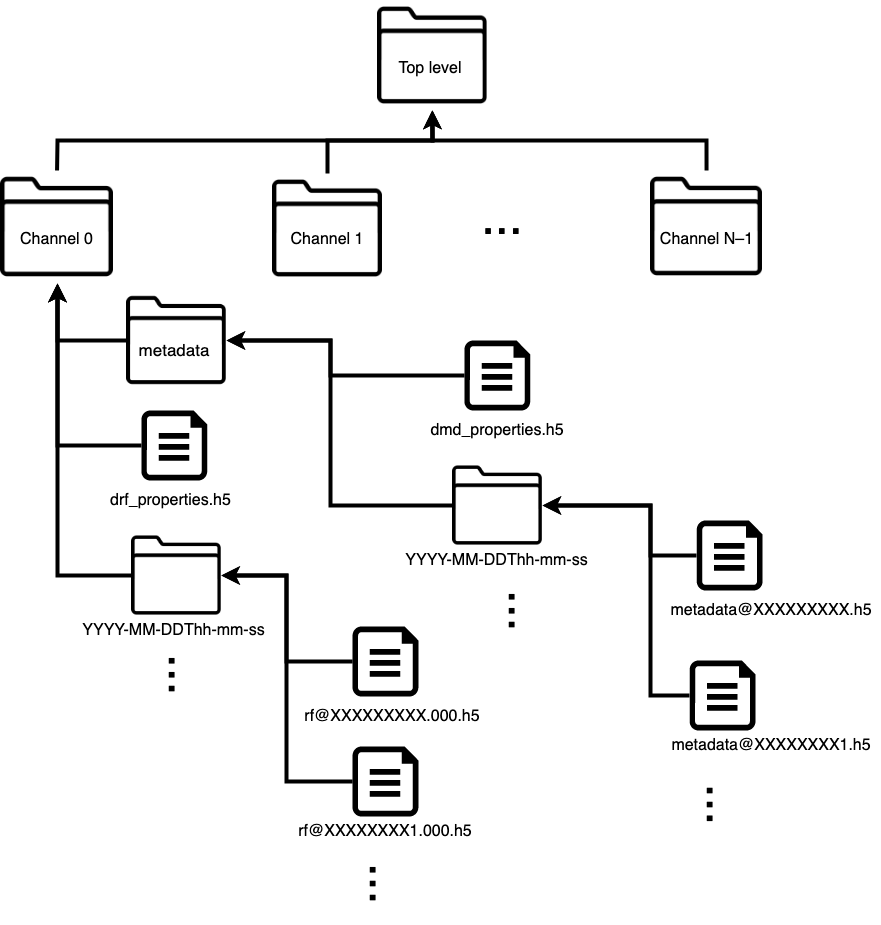

The diagram above was exported from draw.io. Its source (the exported page's mxGraphModel, read from the mxfile embedded in the PNG):
<mxGraphModel dx="1150" dy="1596" grid="1" gridSize="10" guides="1" tooltips="1" connect="1" arrows="1" fold="1" page="1" pageScale="1" pageWidth="827" pageHeight="1169" math="0" shadow="0">
  <root>
    <mxCell id="WIyWlLk6GJQsqaUBKTNV-0" />
    <mxCell id="WIyWlLk6GJQsqaUBKTNV-1" parent="WIyWlLk6GJQsqaUBKTNV-0" />
    <mxCell id="ViWlNBf2pC1dFRWhW6dX-31" value="" style="shape=image;html=1;verticalAlign=top;verticalLabelPosition=bottom;labelBackgroundColor=#ffffff;imageAspect=0;aspect=fixed;image=https://cdn2.iconfinder.com/data/icons/ios-7-icons/50/folder-128.png" parent="WIyWlLk6GJQsqaUBKTNV-1" vertex="1">
      <mxGeometry x="335.74" y="650" width="100" height="100" as="geometry" />
    </mxCell>
    <mxCell id="ViWlNBf2pC1dFRWhW6dX-19" value="&lt;font style=&quot;font-size: 50px&quot;&gt;...&lt;/font&gt;" style="text;html=1;strokeColor=none;fillColor=none;align=center;verticalAlign=middle;whiteSpace=wrap;rounded=0;" parent="WIyWlLk6GJQsqaUBKTNV-1" vertex="1">
      <mxGeometry x="672.1" y="565.26" width="80" height="30" as="geometry" />
    </mxCell>
    <mxCell id="ViWlNBf2pC1dFRWhW6dX-66" style="edgeStyle=orthogonalEdgeStyle;rounded=0;orthogonalLoop=1;jettySize=auto;html=1;strokeWidth=4;" parent="WIyWlLk6GJQsqaUBKTNV-1" source="ViWlNBf2pC1dFRWhW6dX-36" target="ViWlNBf2pC1dFRWhW6dX-10" edge="1">
      <mxGeometry relative="1" as="geometry" />
    </mxCell>
    <mxCell id="ViWlNBf2pC1dFRWhW6dX-36" value="" style="aspect=fixed;pointerEvents=1;shadow=0;dashed=0;html=1;strokeColor=none;labelPosition=center;verticalLabelPosition=bottom;verticalAlign=top;align=center;fillColor=#000000;shape=mxgraph.azure.file" parent="WIyWlLk6GJQsqaUBKTNV-1" vertex="1">
      <mxGeometry x="350.94" y="770" width="65.8" height="70" as="geometry" />
    </mxCell>
    <mxCell id="ViWlNBf2pC1dFRWhW6dX-74" style="edgeStyle=orthogonalEdgeStyle;rounded=0;orthogonalLoop=1;jettySize=auto;html=1;entryX=1;entryY=0.5;entryDx=0;entryDy=0;strokeWidth=4;exitX=0;exitY=0.5;exitDx=0;exitDy=0;exitPerimeter=0;" parent="WIyWlLk6GJQsqaUBKTNV-1" source="ViWlNBf2pC1dFRWhW6dX-43" target="ViWlNBf2pC1dFRWhW6dX-31" edge="1">
      <mxGeometry relative="1" as="geometry">
        <Array as="points">
          <mxPoint x="540" y="735" />
          <mxPoint x="540" y="700" />
        </Array>
      </mxGeometry>
    </mxCell>
    <mxCell id="ViWlNBf2pC1dFRWhW6dX-43" value="" style="aspect=fixed;pointerEvents=1;shadow=0;dashed=0;html=1;strokeColor=none;labelPosition=center;verticalLabelPosition=bottom;verticalAlign=top;align=center;fillColor=#000000;shape=mxgraph.azure.file" parent="WIyWlLk6GJQsqaUBKTNV-1" vertex="1">
      <mxGeometry x="673.94" y="700" width="65.8" height="70" as="geometry" />
    </mxCell>
    <mxCell id="ViWlNBf2pC1dFRWhW6dX-54" style="edgeStyle=orthogonalEdgeStyle;rounded=0;orthogonalLoop=1;jettySize=auto;html=1;entryX=1;entryY=0.5;entryDx=0;entryDy=0;strokeWidth=4;" parent="WIyWlLk6GJQsqaUBKTNV-1" source="ViWlNBf2pC1dFRWhW6dX-44" target="ViWlNBf2pC1dFRWhW6dX-34" edge="1">
      <mxGeometry relative="1" as="geometry" />
    </mxCell>
    <mxCell id="ViWlNBf2pC1dFRWhW6dX-44" value="" style="aspect=fixed;pointerEvents=1;shadow=0;dashed=0;html=1;strokeColor=none;labelPosition=center;verticalLabelPosition=bottom;verticalAlign=top;align=center;fillColor=#000000;shape=mxgraph.azure.file" parent="WIyWlLk6GJQsqaUBKTNV-1" vertex="1">
      <mxGeometry x="562.1" y="986" width="65.8" height="70" as="geometry" />
    </mxCell>
    <mxCell id="ViWlNBf2pC1dFRWhW6dX-45" value="&lt;font style=&quot;font-size: 16px&quot;&gt;rf@XXXXXXXXX.000.h5&lt;/font&gt;" style="text;html=1;strokeColor=none;fillColor=none;align=center;verticalAlign=middle;whiteSpace=wrap;rounded=0;" parent="WIyWlLk6GJQsqaUBKTNV-1" vertex="1">
      <mxGeometry x="506.6" y="1046" width="190" height="60" as="geometry" />
    </mxCell>
    <mxCell id="ViWlNBf2pC1dFRWhW6dX-56" style="edgeStyle=orthogonalEdgeStyle;rounded=0;orthogonalLoop=1;jettySize=auto;html=1;entryX=1;entryY=0.5;entryDx=0;entryDy=0;strokeWidth=4;" parent="WIyWlLk6GJQsqaUBKTNV-1" source="ViWlNBf2pC1dFRWhW6dX-46" target="ViWlNBf2pC1dFRWhW6dX-34" edge="1">
      <mxGeometry relative="1" as="geometry" />
    </mxCell>
    <mxCell id="ViWlNBf2pC1dFRWhW6dX-46" value="" style="aspect=fixed;pointerEvents=1;shadow=0;dashed=0;html=1;strokeColor=none;labelPosition=center;verticalLabelPosition=bottom;verticalAlign=top;align=center;fillColor=#000000;shape=mxgraph.azure.file" parent="WIyWlLk6GJQsqaUBKTNV-1" vertex="1">
      <mxGeometry x="562.1" y="1106" width="65.8" height="70" as="geometry" />
    </mxCell>
    <mxCell id="ViWlNBf2pC1dFRWhW6dX-47" value="&lt;font style=&quot;font-size: 16px&quot;&gt;rf@XXXXXXXX1.000.h5&lt;/font&gt;" style="text;html=1;strokeColor=none;fillColor=none;align=center;verticalAlign=middle;whiteSpace=wrap;rounded=0;" parent="WIyWlLk6GJQsqaUBKTNV-1" vertex="1">
      <mxGeometry x="500" y="1161" width="190" height="60" as="geometry" />
    </mxCell>
    <mxCell id="ViWlNBf2pC1dFRWhW6dX-48" value="&lt;font style=&quot;font-size: 50px&quot;&gt;...&lt;/font&gt;" style="text;html=1;strokeColor=none;fillColor=none;align=center;verticalAlign=middle;whiteSpace=wrap;rounded=0;rotation=90;" parent="WIyWlLk6GJQsqaUBKTNV-1" vertex="1">
      <mxGeometry x="555" y="1229" width="80" height="30" as="geometry" />
    </mxCell>
    <mxCell id="ViWlNBf2pC1dFRWhW6dX-57" style="edgeStyle=orthogonalEdgeStyle;rounded=0;orthogonalLoop=1;jettySize=auto;html=1;entryX=1;entryY=0.5;entryDx=0;entryDy=0;strokeWidth=4;exitX=0;exitY=0.5;exitDx=0;exitDy=0;exitPerimeter=0;" parent="WIyWlLk6GJQsqaUBKTNV-1" source="ViWlNBf2pC1dFRWhW6dX-49" target="ViWlNBf2pC1dFRWhW6dX-40" edge="1">
      <mxGeometry relative="1" as="geometry">
        <Array as="points">
          <mxPoint x="860" y="915" />
          <mxPoint x="860" y="865" />
        </Array>
      </mxGeometry>
    </mxCell>
    <mxCell id="ViWlNBf2pC1dFRWhW6dX-49" value="" style="aspect=fixed;pointerEvents=1;shadow=0;dashed=0;html=1;strokeColor=none;labelPosition=center;verticalLabelPosition=bottom;verticalAlign=top;align=center;fillColor=#000000;shape=mxgraph.azure.file" parent="WIyWlLk6GJQsqaUBKTNV-1" vertex="1">
      <mxGeometry x="906.3000000000001" y="880" width="65.8" height="70" as="geometry" />
    </mxCell>
    <mxCell id="ViWlNBf2pC1dFRWhW6dX-61" style="edgeStyle=orthogonalEdgeStyle;rounded=0;orthogonalLoop=1;jettySize=auto;html=1;entryX=1;entryY=0.5;entryDx=0;entryDy=0;strokeWidth=4;exitX=0;exitY=0.5;exitDx=0;exitDy=0;exitPerimeter=0;" parent="WIyWlLk6GJQsqaUBKTNV-1" source="ViWlNBf2pC1dFRWhW6dX-50" target="ViWlNBf2pC1dFRWhW6dX-40" edge="1">
      <mxGeometry relative="1" as="geometry">
        <Array as="points">
          <mxPoint x="860" y="1055" />
          <mxPoint x="860" y="865" />
        </Array>
      </mxGeometry>
    </mxCell>
    <mxCell id="ViWlNBf2pC1dFRWhW6dX-50" value="" style="aspect=fixed;pointerEvents=1;shadow=0;dashed=0;html=1;strokeColor=none;labelPosition=center;verticalLabelPosition=bottom;verticalAlign=top;align=center;fillColor=#000000;shape=mxgraph.azure.file" parent="WIyWlLk6GJQsqaUBKTNV-1" vertex="1">
      <mxGeometry x="899.2" y="1020" width="65.8" height="70" as="geometry" />
    </mxCell>
    <mxCell id="ViWlNBf2pC1dFRWhW6dX-51" value="&lt;font style=&quot;font-size: 50px&quot;&gt;...&lt;/font&gt;" style="text;html=1;strokeColor=none;fillColor=none;align=center;verticalAlign=middle;whiteSpace=wrap;rounded=0;rotation=90;" parent="WIyWlLk6GJQsqaUBKTNV-1" vertex="1">
      <mxGeometry x="892.1" y="1150" width="80" height="30" as="geometry" />
    </mxCell>
    <mxCell id="ViWlNBf2pC1dFRWhW6dX-52" value="&lt;div&gt;&lt;font style=&quot;font-size: 16px&quot;&gt;metadata@XXXXXXXXX.h5&lt;/font&gt;&lt;/div&gt;" style="text;html=1;strokeColor=none;fillColor=none;align=center;verticalAlign=middle;whiteSpace=wrap;rounded=0;" parent="WIyWlLk6GJQsqaUBKTNV-1" vertex="1">
      <mxGeometry x="871.65" y="950" width="218.3" height="40" as="geometry" />
    </mxCell>
    <mxCell id="ViWlNBf2pC1dFRWhW6dX-53" value="&lt;div&gt;&lt;font style=&quot;font-size: 16px&quot;&gt;metadata@XXXXXXXX1.h5&lt;/font&gt;&lt;/div&gt;" style="text;html=1;strokeColor=none;fillColor=none;align=center;verticalAlign=middle;whiteSpace=wrap;rounded=0;" parent="WIyWlLk6GJQsqaUBKTNV-1" vertex="1">
      <mxGeometry x="885" y="1080" width="191.6" height="50" as="geometry" />
    </mxCell>
    <mxCell id="ViWlNBf2pC1dFRWhW6dX-65" style="edgeStyle=orthogonalEdgeStyle;rounded=0;orthogonalLoop=1;jettySize=auto;html=1;strokeWidth=4;" parent="WIyWlLk6GJQsqaUBKTNV-1" source="ViWlNBf2pC1dFRWhW6dX-34" target="ViWlNBf2pC1dFRWhW6dX-10" edge="1">
      <mxGeometry relative="1" as="geometry" />
    </mxCell>
    <mxCell id="ViWlNBf2pC1dFRWhW6dX-67" style="edgeStyle=orthogonalEdgeStyle;rounded=0;orthogonalLoop=1;jettySize=auto;html=1;strokeWidth=4;exitX=0;exitY=0.5;exitDx=0;exitDy=0;" parent="WIyWlLk6GJQsqaUBKTNV-1" source="ViWlNBf2pC1dFRWhW6dX-31" target="ViWlNBf2pC1dFRWhW6dX-10" edge="1">
      <mxGeometry relative="1" as="geometry">
        <mxPoint x="350" y="710" as="sourcePoint" />
      </mxGeometry>
    </mxCell>
    <mxCell id="ViWlNBf2pC1dFRWhW6dX-32" value="&lt;font style=&quot;font-size: 17px&quot;&gt;metadata&lt;/font&gt;" style="text;html=1;strokeColor=none;fillColor=none;align=center;verticalAlign=middle;whiteSpace=wrap;rounded=0;" parent="WIyWlLk6GJQsqaUBKTNV-1" vertex="1">
      <mxGeometry x="333.84000000000003" y="690" width="100" height="40" as="geometry" />
    </mxCell>
    <mxCell id="ViWlNBf2pC1dFRWhW6dX-76" style="edgeStyle=orthogonalEdgeStyle;rounded=0;orthogonalLoop=1;jettySize=auto;html=1;entryX=1;entryY=0.5;entryDx=0;entryDy=0;strokeWidth=4;exitX=0;exitY=0.5;exitDx=0;exitDy=0;" parent="WIyWlLk6GJQsqaUBKTNV-1" source="ViWlNBf2pC1dFRWhW6dX-40" target="ViWlNBf2pC1dFRWhW6dX-31" edge="1">
      <mxGeometry relative="1" as="geometry">
        <Array as="points">
          <mxPoint x="540" y="865" />
          <mxPoint x="540" y="700" />
        </Array>
      </mxGeometry>
    </mxCell>
    <mxCell id="ViWlNBf2pC1dFRWhW6dX-40" value="" style="shape=image;html=1;verticalAlign=top;verticalLabelPosition=bottom;labelBackgroundColor=#ffffff;imageAspect=0;aspect=fixed;image=https://cdn2.iconfinder.com/data/icons/ios-7-icons/50/folder-128.png" parent="WIyWlLk6GJQsqaUBKTNV-1" vertex="1">
      <mxGeometry x="661.84" y="820" width="90" height="90" as="geometry" />
    </mxCell>
    <mxCell id="ViWlNBf2pC1dFRWhW6dX-41" value="&lt;font style=&quot;font-size: 16px&quot;&gt;YYYY-MM-DDThh-mm-ss&lt;/font&gt;" style="text;html=1;strokeColor=none;fillColor=none;align=center;verticalAlign=middle;whiteSpace=wrap;rounded=0;" parent="WIyWlLk6GJQsqaUBKTNV-1" vertex="1">
      <mxGeometry x="609.34" y="900" width="195" height="40" as="geometry" />
    </mxCell>
    <mxCell id="ViWlNBf2pC1dFRWhW6dX-42" value="&lt;font style=&quot;font-size: 16px&quot;&gt;dmd_properties.h5&lt;/font&gt;" style="text;html=1;strokeColor=none;fillColor=none;align=center;verticalAlign=middle;whiteSpace=wrap;rounded=0;" parent="WIyWlLk6GJQsqaUBKTNV-1" vertex="1">
      <mxGeometry x="620.92" y="770" width="171.84" height="40" as="geometry" />
    </mxCell>
    <mxCell id="ViWlNBf2pC1dFRWhW6dX-34" value="" style="shape=image;html=1;verticalAlign=top;verticalLabelPosition=bottom;labelBackgroundColor=#ffffff;imageAspect=0;aspect=fixed;image=https://cdn2.iconfinder.com/data/icons/ios-7-icons/50/folder-128.png" parent="WIyWlLk6GJQsqaUBKTNV-1" vertex="1">
      <mxGeometry x="340.73999999999995" y="890" width="90" height="90" as="geometry" />
    </mxCell>
    <mxCell id="ViWlNBf2pC1dFRWhW6dX-38" value="&lt;font style=&quot;font-size: 16px&quot;&gt;drf_properties.h5&lt;/font&gt;" style="text;html=1;strokeColor=none;fillColor=none;align=center;verticalAlign=middle;whiteSpace=wrap;rounded=0;" parent="WIyWlLk6GJQsqaUBKTNV-1" vertex="1">
      <mxGeometry x="292.32" y="840" width="176.84" height="40" as="geometry" />
    </mxCell>
    <mxCell id="ViWlNBf2pC1dFRWhW6dX-77" value="&lt;font style=&quot;font-size: 16px&quot;&gt;YYYY-MM-DDThh-mm-ss&lt;/font&gt;" style="text;html=1;strokeColor=none;fillColor=none;align=center;verticalAlign=middle;whiteSpace=wrap;rounded=0;" parent="WIyWlLk6GJQsqaUBKTNV-1" vertex="1">
      <mxGeometry x="286.34" y="970" width="195" height="40" as="geometry" />
    </mxCell>
    <mxCell id="ZnyZfV-wM0yQnMdPWpFy-8" style="edgeStyle=orthogonalEdgeStyle;rounded=0;orthogonalLoop=1;jettySize=auto;html=1;exitX=0.5;exitY=0;exitDx=0;exitDy=0;strokeWidth=4;" parent="WIyWlLk6GJQsqaUBKTNV-1" source="ViWlNBf2pC1dFRWhW6dX-17" target="ViWlNBf2pC1dFRWhW6dX-3" edge="1">
      <mxGeometry relative="1" as="geometry" />
    </mxCell>
    <mxCell id="ViWlNBf2pC1dFRWhW6dX-17" value="" style="shape=image;html=1;verticalAlign=top;verticalLabelPosition=bottom;labelBackgroundColor=#ffffff;imageAspect=0;aspect=fixed;image=https://cdn2.iconfinder.com/data/icons/ios-7-icons/50/folder-128.png" parent="WIyWlLk6GJQsqaUBKTNV-1" vertex="1">
      <mxGeometry x="860" y="530.01" width="112.1" height="112.1" as="geometry" />
    </mxCell>
    <mxCell id="ViWlNBf2pC1dFRWhW6dX-18" value="&lt;font style=&quot;font-size: 16px&quot;&gt;Channel N–1&lt;br&gt;&lt;/font&gt;" style="text;html=1;strokeColor=none;fillColor=none;align=center;verticalAlign=middle;whiteSpace=wrap;rounded=0;" parent="WIyWlLk6GJQsqaUBKTNV-1" vertex="1">
      <mxGeometry x="864.59" y="579.99" width="102.93" height="37.5" as="geometry" />
    </mxCell>
    <mxCell id="ZnyZfV-wM0yQnMdPWpFy-7" style="edgeStyle=orthogonalEdgeStyle;rounded=0;orthogonalLoop=1;jettySize=auto;html=1;exitX=0.5;exitY=0;exitDx=0;exitDy=0;strokeWidth=4;" parent="WIyWlLk6GJQsqaUBKTNV-1" source="ViWlNBf2pC1dFRWhW6dX-14" target="ViWlNBf2pC1dFRWhW6dX-3" edge="1">
      <mxGeometry relative="1" as="geometry">
        <Array as="points">
          <mxPoint x="537" y="500" />
          <mxPoint x="642" y="500" />
        </Array>
      </mxGeometry>
    </mxCell>
    <mxCell id="ViWlNBf2pC1dFRWhW6dX-14" value="" style="shape=image;html=1;verticalAlign=top;verticalLabelPosition=bottom;labelBackgroundColor=#ffffff;imageAspect=0;aspect=fixed;image=https://cdn2.iconfinder.com/data/icons/ios-7-icons/50/folder-128.png" parent="WIyWlLk6GJQsqaUBKTNV-1" vertex="1">
      <mxGeometry x="482.1" y="533.12" width="109.99" height="109.99" as="geometry" />
    </mxCell>
    <mxCell id="ViWlNBf2pC1dFRWhW6dX-15" value="&lt;font style=&quot;font-size: 16px&quot;&gt;Channel 1&lt;br&gt;&lt;/font&gt;" style="text;html=1;strokeColor=none;fillColor=none;align=center;verticalAlign=middle;whiteSpace=wrap;rounded=0;" parent="WIyWlLk6GJQsqaUBKTNV-1" vertex="1">
      <mxGeometry x="490.21500000000003" y="579.995" width="93.75" height="37.5" as="geometry" />
    </mxCell>
    <mxCell id="ZnyZfV-wM0yQnMdPWpFy-6" style="edgeStyle=orthogonalEdgeStyle;rounded=0;orthogonalLoop=1;jettySize=auto;html=1;exitX=0.5;exitY=0;exitDx=0;exitDy=0;entryX=0.5;entryY=1;entryDx=0;entryDy=0;strokeWidth=4;" parent="WIyWlLk6GJQsqaUBKTNV-1" source="ViWlNBf2pC1dFRWhW6dX-10" target="ViWlNBf2pC1dFRWhW6dX-3" edge="1">
      <mxGeometry relative="1" as="geometry" />
    </mxCell>
    <mxCell id="ViWlNBf2pC1dFRWhW6dX-10" value="" style="shape=image;html=1;verticalAlign=top;verticalLabelPosition=bottom;labelBackgroundColor=#ffffff;imageAspect=0;aspect=fixed;image=https://cdn2.iconfinder.com/data/icons/ios-7-icons/50/folder-128.png" parent="WIyWlLk6GJQsqaUBKTNV-1" vertex="1">
      <mxGeometry x="210" y="530.01" width="113.1" height="113.1" as="geometry" />
    </mxCell>
    <mxCell id="ViWlNBf2pC1dFRWhW6dX-11" value="&lt;font style=&quot;font-size: 16px&quot;&gt;Channel 0&lt;/font&gt;" style="text;html=1;strokeColor=none;fillColor=none;align=center;verticalAlign=middle;whiteSpace=wrap;rounded=0;" parent="WIyWlLk6GJQsqaUBKTNV-1" vertex="1">
      <mxGeometry x="220.06562499999998" y="579.995" width="92.96875" height="37.5" as="geometry" />
    </mxCell>
    <mxCell id="ViWlNBf2pC1dFRWhW6dX-3" value="" style="shape=image;html=1;verticalAlign=top;verticalLabelPosition=bottom;labelBackgroundColor=#ffffff;imageAspect=0;aspect=fixed;image=https://cdn2.iconfinder.com/data/icons/ios-7-icons/50/folder-128.png" parent="WIyWlLk6GJQsqaUBKTNV-1" vertex="1">
      <mxGeometry x="586.6" y="360" width="110" height="110" as="geometry" />
    </mxCell>
    <mxCell id="ViWlNBf2pC1dFRWhW6dX-2" value="&lt;font style=&quot;font-size: 16px&quot;&gt;Top level&lt;/font&gt;" style="text;html=1;strokeColor=none;fillColor=none;align=center;verticalAlign=middle;whiteSpace=wrap;rounded=0;" parent="WIyWlLk6GJQsqaUBKTNV-1" vertex="1">
      <mxGeometry x="600" y="408" width="80" height="40" as="geometry" />
    </mxCell>
    <mxCell id="ZnyZfV-wM0yQnMdPWpFy-0" value="&lt;font style=&quot;font-size: 50px&quot;&gt;...&lt;/font&gt;" style="text;html=1;strokeColor=none;fillColor=none;align=center;verticalAlign=middle;whiteSpace=wrap;rounded=0;rotation=90;" parent="WIyWlLk6GJQsqaUBKTNV-1" vertex="1">
      <mxGeometry x="353.84" y="1020" width="80" height="30" as="geometry" />
    </mxCell>
    <mxCell id="ZnyZfV-wM0yQnMdPWpFy-1" value="&lt;font style=&quot;font-size: 50px&quot;&gt;...&lt;/font&gt;" style="text;html=1;strokeColor=none;fillColor=none;align=center;verticalAlign=middle;whiteSpace=wrap;rounded=0;rotation=90;" parent="WIyWlLk6GJQsqaUBKTNV-1" vertex="1">
      <mxGeometry x="693.84" y="956" width="80" height="30" as="geometry" />
    </mxCell>
  </root>
</mxGraphModel>